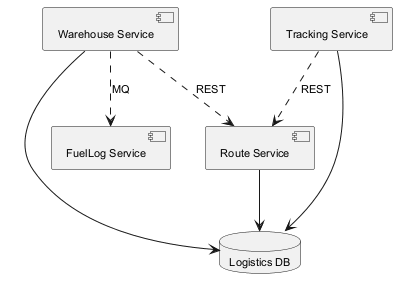

The diagram above was rendered by PlantUML. Its source (embedded in the PNG):
@startuml
skinparam backgroundColor #FFFFFF
skinparam classBackgroundColor #F1F8E9
skinparam classBorderColor #33691E
skinparam defaultFontSize 11
component "FuelLog Service" as C_FuelLogService
component "Warehouse Service" as C_WarehouseService
component "Route Service" as C_RouteService
component "Tracking Service" as C_TrackingService
database "Logistics DB" as DB_logistics
C_WarehouseService --> DB_logistics
C_RouteService --> DB_logistics
C_TrackingService --> DB_logistics
C_TrackingService ..> C_RouteService : REST
C_WarehouseService ..> C_FuelLogService : MQ
C_WarehouseService ..> C_RouteService : REST
@enduml